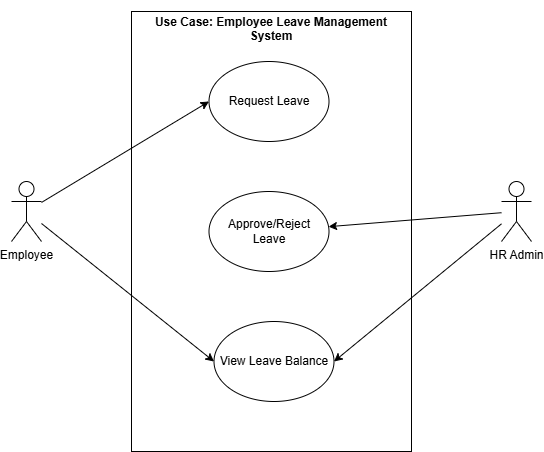

The diagram above was exported from draw.io. Its source (the exported page's mxGraphModel, read from the mxfile embedded in the PNG):
<mxGraphModel dx="512" dy="496" grid="1" gridSize="10" guides="1" tooltips="1" connect="1" arrows="1" fold="1" page="1" pageScale="1" pageWidth="850" pageHeight="1100" math="0" shadow="0">
  <root>
    <mxCell id="0" />
    <mxCell id="1" parent="0" />
    <mxCell id="4MBVMopuZsH8af0p1gLR-2" value="" style="rounded=0;whiteSpace=wrap;html=1;fillColor=none;" vertex="1" parent="1">
      <mxGeometry x="280" y="40" width="280" height="440" as="geometry" />
    </mxCell>
    <mxCell id="4MBVMopuZsH8af0p1gLR-8" style="rounded=0;orthogonalLoop=1;jettySize=auto;html=1;entryX=0;entryY=0.5;entryDx=0;entryDy=0;" edge="1" parent="1" source="4MBVMopuZsH8af0p1gLR-3" target="4MBVMopuZsH8af0p1gLR-5">
      <mxGeometry relative="1" as="geometry" />
    </mxCell>
    <mxCell id="4MBVMopuZsH8af0p1gLR-11" style="rounded=0;orthogonalLoop=1;jettySize=auto;html=1;entryX=0;entryY=0.5;entryDx=0;entryDy=0;" edge="1" parent="1" source="4MBVMopuZsH8af0p1gLR-3" target="4MBVMopuZsH8af0p1gLR-7">
      <mxGeometry relative="1" as="geometry" />
    </mxCell>
    <mxCell id="4MBVMopuZsH8af0p1gLR-3" value="Employee" style="shape=umlActor;verticalLabelPosition=bottom;verticalAlign=top;html=1;outlineConnect=0;" vertex="1" parent="1">
      <mxGeometry x="160" y="210" width="30" height="60" as="geometry" />
    </mxCell>
    <mxCell id="4MBVMopuZsH8af0p1gLR-9" style="rounded=0;orthogonalLoop=1;jettySize=auto;html=1;" edge="1" parent="1" source="4MBVMopuZsH8af0p1gLR-4" target="4MBVMopuZsH8af0p1gLR-6">
      <mxGeometry relative="1" as="geometry" />
    </mxCell>
    <mxCell id="4MBVMopuZsH8af0p1gLR-10" style="rounded=0;orthogonalLoop=1;jettySize=auto;html=1;entryX=1;entryY=0.5;entryDx=0;entryDy=0;" edge="1" parent="1" source="4MBVMopuZsH8af0p1gLR-4" target="4MBVMopuZsH8af0p1gLR-7">
      <mxGeometry relative="1" as="geometry" />
    </mxCell>
    <mxCell id="4MBVMopuZsH8af0p1gLR-4" value="HR Admin" style="shape=umlActor;verticalLabelPosition=bottom;verticalAlign=top;html=1;outlineConnect=0;" vertex="1" parent="1">
      <mxGeometry x="650" y="210" width="30" height="60" as="geometry" />
    </mxCell>
    <mxCell id="4MBVMopuZsH8af0p1gLR-5" value="Request Leave" style="ellipse;whiteSpace=wrap;html=1;" vertex="1" parent="1">
      <mxGeometry x="357.5" y="90" width="120" height="80" as="geometry" />
    </mxCell>
    <mxCell id="4MBVMopuZsH8af0p1gLR-6" value="Approve/Reject Leave" style="ellipse;whiteSpace=wrap;html=1;" vertex="1" parent="1">
      <mxGeometry x="357.5" y="220" width="120" height="80" as="geometry" />
    </mxCell>
    <mxCell id="4MBVMopuZsH8af0p1gLR-7" value="View Leave Balance" style="ellipse;whiteSpace=wrap;html=1;" vertex="1" parent="1">
      <mxGeometry x="362.5" y="350" width="120" height="80" as="geometry" />
    </mxCell>
    <mxCell id="4MBVMopuZsH8af0p1gLR-12" value="&#10;Use Case: Employee Leave Management System&#10;&#10;" style="text;html=1;align=center;verticalAlign=middle;whiteSpace=wrap;rounded=0;fontStyle=1" vertex="1" parent="1">
      <mxGeometry x="280" y="60" width="280" height="10" as="geometry" />
    </mxCell>
  </root>
</mxGraphModel>